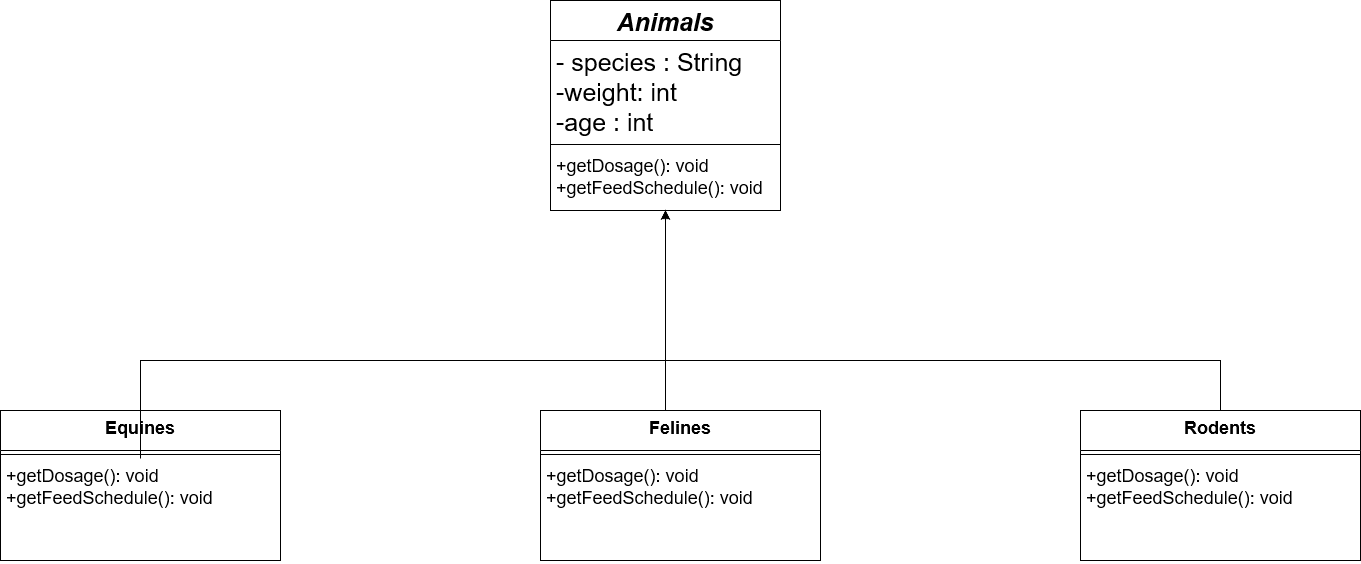

The diagram above was exported from draw.io. Its source (the exported page's mxGraphModel, read from the mxfile embedded in the PNG):
<mxGraphModel dx="1422" dy="752" grid="1" gridSize="10" guides="1" tooltips="1" connect="1" arrows="1" fold="1" page="1" pageScale="1.5" pageWidth="1169" pageHeight="826" background="none" math="0" shadow="0">
  <root>
    <mxCell id="0" style=";html=1;" />
    <mxCell id="1" style=";html=1;" parent="0" />
    <mxCell id="gWC9DnmSP7YNWB7SZv48-24" value="Animals" style="swimlane;fontStyle=3;align=center;verticalAlign=top;childLayout=stackLayout;horizontal=1;startSize=40;horizontalStack=0;resizeParent=1;resizeParentMax=0;resizeLast=0;collapsible=1;marginBottom=0;fontSize=25;strokeColor=default;strokeWidth=1;fillColor=none;" vertex="1" parent="1">
      <mxGeometry x="710" y="40" width="230" height="210" as="geometry" />
    </mxCell>
    <mxCell id="gWC9DnmSP7YNWB7SZv48-25" value="- species : String&#10;-weight: int&#10;-age : int&#10;" style="text;strokeColor=none;fillColor=none;align=left;verticalAlign=top;spacingLeft=4;spacingRight=4;overflow=hidden;rotatable=0;points=[[0,0.5],[1,0.5]];portConstraint=eastwest;fontSize=25;" vertex="1" parent="gWC9DnmSP7YNWB7SZv48-24">
      <mxGeometry y="40" width="230" height="100" as="geometry" />
    </mxCell>
    <mxCell id="gWC9DnmSP7YNWB7SZv48-26" value="" style="line;strokeWidth=1;fillColor=none;align=left;verticalAlign=middle;spacingTop=-1;spacingLeft=3;spacingRight=3;rotatable=0;labelPosition=right;points=[];portConstraint=eastwest;fontSize=25;" vertex="1" parent="gWC9DnmSP7YNWB7SZv48-24">
      <mxGeometry y="140" width="230" height="8" as="geometry" />
    </mxCell>
    <mxCell id="gWC9DnmSP7YNWB7SZv48-27" value="+getDosage(): void&#10;+getFeedSchedule(): void&#10;" style="text;strokeColor=none;fillColor=none;align=left;verticalAlign=top;spacingLeft=4;spacingRight=4;overflow=hidden;rotatable=0;points=[[0,0.5],[1,0.5]];portConstraint=eastwest;fontSize=18;" vertex="1" parent="gWC9DnmSP7YNWB7SZv48-24">
      <mxGeometry y="148" width="230" height="62" as="geometry" />
    </mxCell>
    <mxCell id="gWC9DnmSP7YNWB7SZv48-28" value="Equines" style="swimlane;fontStyle=1;align=center;verticalAlign=top;childLayout=stackLayout;horizontal=1;startSize=40;horizontalStack=0;resizeParent=1;resizeParentMax=0;resizeLast=0;collapsible=1;marginBottom=0;fontSize=18;strokeColor=default;strokeWidth=1;fillColor=none;" vertex="1" parent="1">
      <mxGeometry x="160" y="450" width="280" height="150" as="geometry" />
    </mxCell>
    <mxCell id="gWC9DnmSP7YNWB7SZv48-30" value="" style="line;strokeWidth=1;fillColor=none;align=left;verticalAlign=middle;spacingTop=-1;spacingLeft=3;spacingRight=3;rotatable=0;labelPosition=right;points=[];portConstraint=eastwest;fontSize=18;" vertex="1" parent="gWC9DnmSP7YNWB7SZv48-28">
      <mxGeometry y="40" width="280" height="8" as="geometry" />
    </mxCell>
    <mxCell id="gWC9DnmSP7YNWB7SZv48-31" value="+getDosage(): void&#10;+getFeedSchedule(): void&#10;&#10;&#10;" style="text;strokeColor=none;fillColor=none;align=left;verticalAlign=top;spacingLeft=4;spacingRight=4;overflow=hidden;rotatable=0;points=[[0,0.5],[1,0.5]];portConstraint=eastwest;fontSize=18;" vertex="1" parent="gWC9DnmSP7YNWB7SZv48-28">
      <mxGeometry y="48" width="280" height="102" as="geometry" />
    </mxCell>
    <mxCell id="gWC9DnmSP7YNWB7SZv48-42" style="edgeStyle=orthogonalEdgeStyle;rounded=0;orthogonalLoop=1;jettySize=auto;html=1;entryX=0.5;entryY=1;entryDx=0;entryDy=0;fontSize=18;" edge="1" parent="1" source="gWC9DnmSP7YNWB7SZv48-33" target="gWC9DnmSP7YNWB7SZv48-24">
      <mxGeometry relative="1" as="geometry">
        <Array as="points">
          <mxPoint x="825" y="400" />
          <mxPoint x="825" y="400" />
        </Array>
      </mxGeometry>
    </mxCell>
    <mxCell id="gWC9DnmSP7YNWB7SZv48-33" value="Felines" style="swimlane;fontStyle=1;align=center;verticalAlign=top;childLayout=stackLayout;horizontal=1;startSize=40;horizontalStack=0;resizeParent=1;resizeParentMax=0;resizeLast=0;collapsible=1;marginBottom=0;fontSize=18;strokeColor=default;strokeWidth=1;fillColor=none;" vertex="1" parent="1">
      <mxGeometry x="700" y="450" width="280" height="150" as="geometry" />
    </mxCell>
    <mxCell id="gWC9DnmSP7YNWB7SZv48-34" value="" style="line;strokeWidth=1;fillColor=none;align=left;verticalAlign=middle;spacingTop=-1;spacingLeft=3;spacingRight=3;rotatable=0;labelPosition=right;points=[];portConstraint=eastwest;fontSize=18;" vertex="1" parent="gWC9DnmSP7YNWB7SZv48-33">
      <mxGeometry y="40" width="280" height="8" as="geometry" />
    </mxCell>
    <mxCell id="gWC9DnmSP7YNWB7SZv48-35" value="+getDosage(): void&#10;+getFeedSchedule(): void&#10;&#10;&#10;" style="text;strokeColor=none;fillColor=none;align=left;verticalAlign=top;spacingLeft=4;spacingRight=4;overflow=hidden;rotatable=0;points=[[0,0.5],[1,0.5]];portConstraint=eastwest;fontSize=18;" vertex="1" parent="gWC9DnmSP7YNWB7SZv48-33">
      <mxGeometry y="48" width="280" height="102" as="geometry" />
    </mxCell>
    <mxCell id="gWC9DnmSP7YNWB7SZv48-43" style="edgeStyle=orthogonalEdgeStyle;rounded=0;orthogonalLoop=1;jettySize=auto;html=1;entryX=0.5;entryY=1;entryDx=0;entryDy=0;fontSize=18;" edge="1" parent="1" source="gWC9DnmSP7YNWB7SZv48-36" target="gWC9DnmSP7YNWB7SZv48-24">
      <mxGeometry relative="1" as="geometry">
        <Array as="points">
          <mxPoint x="1380" y="400" />
          <mxPoint x="825" y="400" />
        </Array>
      </mxGeometry>
    </mxCell>
    <mxCell id="gWC9DnmSP7YNWB7SZv48-36" value="Rodents" style="swimlane;fontStyle=1;align=center;verticalAlign=top;childLayout=stackLayout;horizontal=1;startSize=40;horizontalStack=0;resizeParent=1;resizeParentMax=0;resizeLast=0;collapsible=1;marginBottom=0;fontSize=18;strokeColor=default;strokeWidth=1;fillColor=none;" vertex="1" parent="1">
      <mxGeometry x="1240" y="450" width="280" height="150" as="geometry" />
    </mxCell>
    <mxCell id="gWC9DnmSP7YNWB7SZv48-37" value="" style="line;strokeWidth=1;fillColor=none;align=left;verticalAlign=middle;spacingTop=-1;spacingLeft=3;spacingRight=3;rotatable=0;labelPosition=right;points=[];portConstraint=eastwest;fontSize=18;" vertex="1" parent="gWC9DnmSP7YNWB7SZv48-36">
      <mxGeometry y="40" width="280" height="8" as="geometry" />
    </mxCell>
    <mxCell id="gWC9DnmSP7YNWB7SZv48-38" value="+getDosage(): void&#10;+getFeedSchedule(): void&#10;&#10;&#10;" style="text;strokeColor=none;fillColor=none;align=left;verticalAlign=top;spacingLeft=4;spacingRight=4;overflow=hidden;rotatable=0;points=[[0,0.5],[1,0.5]];portConstraint=eastwest;fontSize=18;" vertex="1" parent="gWC9DnmSP7YNWB7SZv48-36">
      <mxGeometry y="48" width="280" height="102" as="geometry" />
    </mxCell>
    <mxCell id="gWC9DnmSP7YNWB7SZv48-41" style="edgeStyle=orthogonalEdgeStyle;rounded=0;orthogonalLoop=1;jettySize=auto;html=1;entryX=0.5;entryY=1;entryDx=0;entryDy=0;fontSize=18;endArrow=block;endFill=0;" edge="1" parent="1" source="gWC9DnmSP7YNWB7SZv48-31" target="gWC9DnmSP7YNWB7SZv48-24">
      <mxGeometry relative="1" as="geometry">
        <Array as="points">
          <mxPoint x="300" y="400" />
          <mxPoint x="825" y="400" />
        </Array>
      </mxGeometry>
    </mxCell>
  </root>
</mxGraphModel>